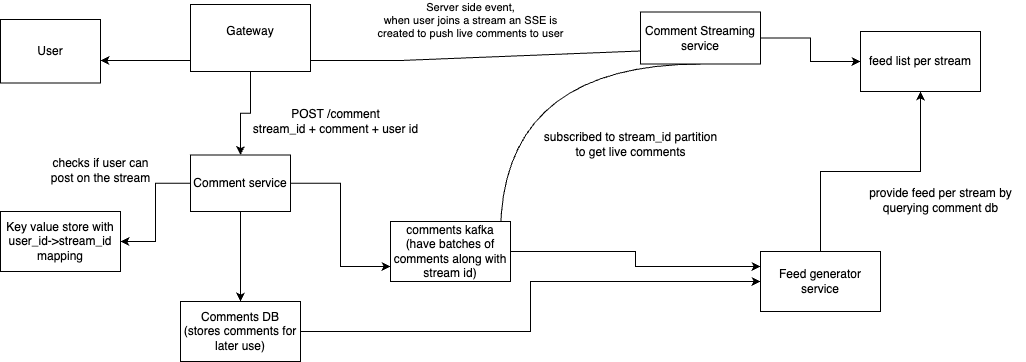

The diagram above was exported from draw.io. Its source (the exported page's mxGraphModel, read from the mxfile embedded in the PNG):
<mxGraphModel dx="976" dy="630" grid="1" gridSize="10" guides="1" tooltips="1" connect="1" arrows="1" fold="1" page="1" pageScale="1" pageWidth="850" pageHeight="1100" math="0" shadow="0">
  <root>
    <mxCell id="0" />
    <mxCell id="1" parent="0" />
    <mxCell id="Hz8FICYBcnnX4FJKobBL-33" style="rounded=0;orthogonalLoop=1;jettySize=auto;html=1;entryX=0;entryY=1;entryDx=0;entryDy=0;exitX=0;exitY=0.75;exitDx=0;exitDy=0;" edge="1" parent="1" source="Hz8FICYBcnnX4FJKobBL-2">
      <mxGeometry relative="1" as="geometry">
        <mxPoint x="650" y="119" as="sourcePoint" />
        <mxPoint x="110" y="119" as="targetPoint" />
        <Array as="points">
          <mxPoint x="410" y="119" />
          <mxPoint x="150" y="119" />
        </Array>
      </mxGeometry>
    </mxCell>
    <mxCell id="Hz8FICYBcnnX4FJKobBL-34" value="Server side event,&lt;br&gt;when user joins a stream an SSE is&lt;br&gt;created to push live comments to user" style="edgeLabel;html=1;align=center;verticalAlign=middle;resizable=0;points=[];" vertex="1" connectable="0" parent="Hz8FICYBcnnX4FJKobBL-33">
      <mxGeometry x="0.0611" y="4" relative="1" as="geometry">
        <mxPoint x="116" y="-45" as="offset" />
      </mxGeometry>
    </mxCell>
    <mxCell id="Hz8FICYBcnnX4FJKobBL-1" value="User" style="rounded=0;whiteSpace=wrap;html=1;" vertex="1" parent="1">
      <mxGeometry x="10" y="78" width="100" height="63.5" as="geometry" />
    </mxCell>
    <mxCell id="Hz8FICYBcnnX4FJKobBL-24" style="edgeStyle=orthogonalEdgeStyle;rounded=0;orthogonalLoop=1;jettySize=auto;html=1;" edge="1" parent="1" source="Hz8FICYBcnnX4FJKobBL-2" target="Hz8FICYBcnnX4FJKobBL-23">
      <mxGeometry relative="1" as="geometry" />
    </mxCell>
    <mxCell id="Hz8FICYBcnnX4FJKobBL-38" style="edgeStyle=orthogonalEdgeStyle;rounded=0;orthogonalLoop=1;jettySize=auto;html=1;curved=1;" edge="1" parent="1">
      <mxGeometry relative="1" as="geometry">
        <mxPoint x="710" y="122.5" as="sourcePoint" />
        <mxPoint x="510" y="298.5" as="targetPoint" />
      </mxGeometry>
    </mxCell>
    <mxCell id="Hz8FICYBcnnX4FJKobBL-2" value="Comment Streaming&lt;div&gt;service&lt;/div&gt;" style="rounded=0;whiteSpace=wrap;html=1;" vertex="1" parent="1">
      <mxGeometry x="650" y="70.5" width="120" height="52" as="geometry" />
    </mxCell>
    <mxCell id="Hz8FICYBcnnX4FJKobBL-13" value="" style="edgeStyle=orthogonalEdgeStyle;rounded=0;orthogonalLoop=1;jettySize=auto;html=1;" edge="1" parent="1" source="Hz8FICYBcnnX4FJKobBL-4" target="Hz8FICYBcnnX4FJKobBL-12">
      <mxGeometry relative="1" as="geometry" />
    </mxCell>
    <mxCell id="Hz8FICYBcnnX4FJKobBL-4" value="Gateway&lt;div&gt;&lt;br&gt;&lt;/div&gt;" style="rounded=0;whiteSpace=wrap;html=1;" vertex="1" parent="1">
      <mxGeometry x="200" y="63" width="120" height="67" as="geometry" />
    </mxCell>
    <mxCell id="Hz8FICYBcnnX4FJKobBL-26" style="edgeStyle=orthogonalEdgeStyle;rounded=0;orthogonalLoop=1;jettySize=auto;html=1;" edge="1" parent="1" source="Hz8FICYBcnnX4FJKobBL-9" target="Hz8FICYBcnnX4FJKobBL-25">
      <mxGeometry relative="1" as="geometry" />
    </mxCell>
    <mxCell id="Hz8FICYBcnnX4FJKobBL-9" value="Comments DB&lt;br&gt;(stores comments for later use)" style="rounded=0;whiteSpace=wrap;html=1;" vertex="1" parent="1">
      <mxGeometry x="190" y="360" width="120" height="60" as="geometry" />
    </mxCell>
    <mxCell id="Hz8FICYBcnnX4FJKobBL-14" value="" style="edgeStyle=orthogonalEdgeStyle;rounded=0;orthogonalLoop=1;jettySize=auto;html=1;" edge="1" parent="1" source="Hz8FICYBcnnX4FJKobBL-12" target="Hz8FICYBcnnX4FJKobBL-9">
      <mxGeometry relative="1" as="geometry" />
    </mxCell>
    <mxCell id="Hz8FICYBcnnX4FJKobBL-21" style="edgeStyle=orthogonalEdgeStyle;rounded=0;orthogonalLoop=1;jettySize=auto;html=1;" edge="1" parent="1" source="Hz8FICYBcnnX4FJKobBL-12" target="Hz8FICYBcnnX4FJKobBL-16">
      <mxGeometry relative="1" as="geometry" />
    </mxCell>
    <mxCell id="Hz8FICYBcnnX4FJKobBL-31" style="edgeStyle=orthogonalEdgeStyle;rounded=0;orthogonalLoop=1;jettySize=auto;html=1;entryX=0;entryY=0.75;entryDx=0;entryDy=0;" edge="1" parent="1" source="Hz8FICYBcnnX4FJKobBL-12" target="Hz8FICYBcnnX4FJKobBL-30">
      <mxGeometry relative="1" as="geometry" />
    </mxCell>
    <mxCell id="Hz8FICYBcnnX4FJKobBL-12" value="Comment service" style="whiteSpace=wrap;html=1;rounded=0;" vertex="1" parent="1">
      <mxGeometry x="200" y="213.5" width="100" height="56.5" as="geometry" />
    </mxCell>
    <mxCell id="Hz8FICYBcnnX4FJKobBL-15" value="POST /comment&lt;br&gt;stream_id + comment + user id" style="text;html=1;align=center;verticalAlign=middle;resizable=0;points=[];autosize=1;strokeColor=none;fillColor=none;" vertex="1" parent="1">
      <mxGeometry x="250" y="160" width="190" height="40" as="geometry" />
    </mxCell>
    <mxCell id="Hz8FICYBcnnX4FJKobBL-16" value="Key value store with user_id-&amp;gt;stream_id mapping" style="rounded=0;whiteSpace=wrap;html=1;" vertex="1" parent="1">
      <mxGeometry x="10" y="270" width="120" height="60" as="geometry" />
    </mxCell>
    <mxCell id="Hz8FICYBcnnX4FJKobBL-22" value="checks if user can &lt;br&gt;post on the stream" style="text;html=1;align=center;verticalAlign=middle;resizable=0;points=[];autosize=1;strokeColor=none;fillColor=none;" vertex="1" parent="1">
      <mxGeometry x="50" y="208.5" width="120" height="40" as="geometry" />
    </mxCell>
    <mxCell id="Hz8FICYBcnnX4FJKobBL-23" value="feed list per stream" style="rounded=0;whiteSpace=wrap;html=1;" vertex="1" parent="1">
      <mxGeometry x="870" y="90" width="120" height="60" as="geometry" />
    </mxCell>
    <mxCell id="Hz8FICYBcnnX4FJKobBL-27" style="edgeStyle=orthogonalEdgeStyle;rounded=0;orthogonalLoop=1;jettySize=auto;html=1;entryX=0.5;entryY=1;entryDx=0;entryDy=0;" edge="1" parent="1" source="Hz8FICYBcnnX4FJKobBL-25" target="Hz8FICYBcnnX4FJKobBL-23">
      <mxGeometry relative="1" as="geometry" />
    </mxCell>
    <mxCell id="Hz8FICYBcnnX4FJKobBL-25" value="Feed generator service" style="rounded=0;whiteSpace=wrap;html=1;" vertex="1" parent="1">
      <mxGeometry x="770" y="310" width="120" height="60" as="geometry" />
    </mxCell>
    <mxCell id="Hz8FICYBcnnX4FJKobBL-28" value="provide feed per stream by &lt;br&gt;querying comment db" style="text;html=1;align=center;verticalAlign=middle;resizable=0;points=[];autosize=1;strokeColor=none;fillColor=none;" vertex="1" parent="1">
      <mxGeometry x="865" y="238.5" width="170" height="40" as="geometry" />
    </mxCell>
    <mxCell id="Hz8FICYBcnnX4FJKobBL-32" style="edgeStyle=orthogonalEdgeStyle;rounded=0;orthogonalLoop=1;jettySize=auto;html=1;entryX=0;entryY=0.25;entryDx=0;entryDy=0;" edge="1" parent="1" source="Hz8FICYBcnnX4FJKobBL-30" target="Hz8FICYBcnnX4FJKobBL-25">
      <mxGeometry relative="1" as="geometry" />
    </mxCell>
    <mxCell id="Hz8FICYBcnnX4FJKobBL-30" value="comments kafka&lt;br&gt;(have batches of comments along with stream id)" style="rounded=0;whiteSpace=wrap;html=1;" vertex="1" parent="1">
      <mxGeometry x="400" y="280" width="120" height="60" as="geometry" />
    </mxCell>
    <mxCell id="Hz8FICYBcnnX4FJKobBL-42" value="subscribed to stream_id partition &lt;br&gt;to get live comments" style="text;html=1;align=center;verticalAlign=middle;resizable=0;points=[];autosize=1;strokeColor=none;fillColor=none;" vertex="1" parent="1">
      <mxGeometry x="540" y="183" width="200" height="40" as="geometry" />
    </mxCell>
  </root>
</mxGraphModel>